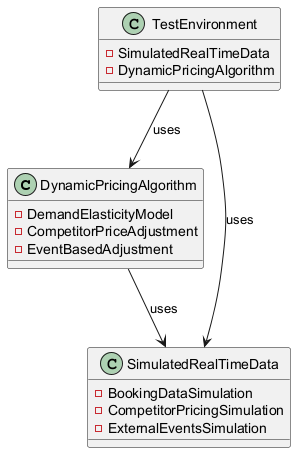

The diagram above was rendered by PlantUML. Its source (embedded in the PNG):
@startuml
class DynamicPricingAlgorithm {
  - DemandElasticityModel
  - CompetitorPriceAdjustment
  - EventBasedAdjustment
}
class SimulatedRealTimeData {
  - BookingDataSimulation
  - CompetitorPricingSimulation
  - ExternalEventsSimulation
}
DynamicPricingAlgorithm --> SimulatedRealTimeData : uses
class TestEnvironment {
  - SimulatedRealTimeData
  - DynamicPricingAlgorithm
}
TestEnvironment --> SimulatedRealTimeData : uses
TestEnvironment --> DynamicPricingAlgorithm : uses
@enduml